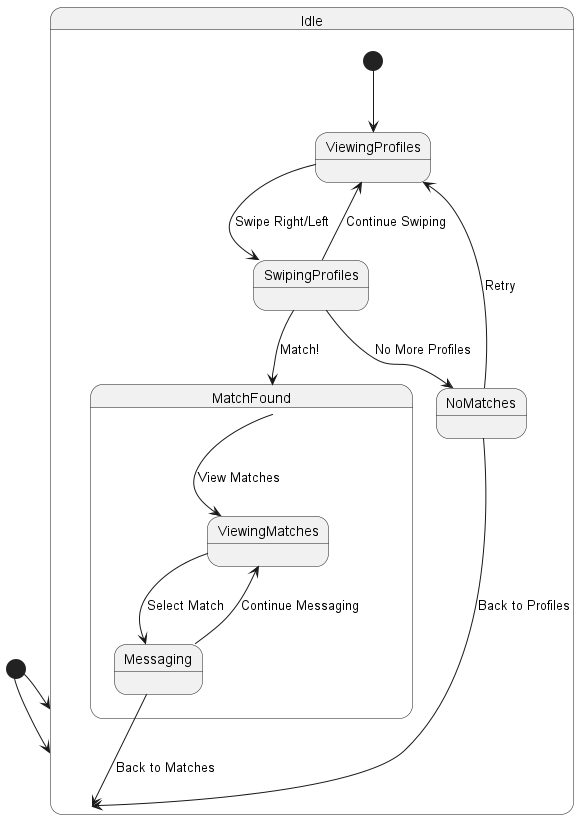

The diagram above was rendered by PlantUML. Its source (embedded in the PNG):
@startuml Idle_SD
[*] --> Idle

state Idle {
    [*] --> ViewingProfiles
    ViewingProfiles --> SwipingProfiles: Swipe Right/Left
    SwipingProfiles --> ViewingProfiles: Continue Swiping
    SwipingProfiles --> NoMatches: No More Profiles
    SwipingProfiles --> MatchFound: Match!
}

state NoMatches {
    NoMatches --> ViewingProfiles: Retry
    NoMatches --> Idle: Back to Profiles
}

state MatchFound {
    MatchFound --> ViewingMatches: View Matches
    ViewingMatches --> Messaging: Select Match
    Messaging --> ViewingMatches: Continue Messaging
    Messaging --> Idle: Back to Matches
}

[*] --> Idle
@enduml